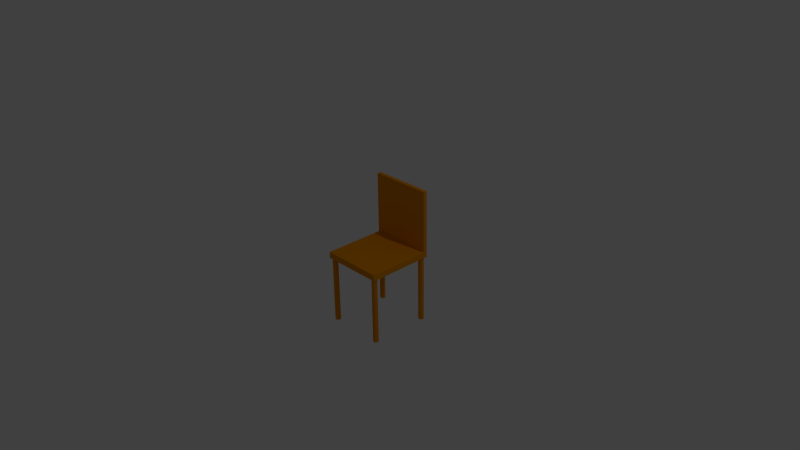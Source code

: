 # Source: chair.blend  (saved by Blender 2.75.0; exported with 4.5.12 LTS)
import bpy
from mathutils import Matrix  # noqa: F401  (used for matrix-valued properties, if any)

bpy.ops.wm.read_factory_settings(use_empty=True)
scene = bpy.context.scene
scene.name = 'Scene'

# ---- collections
col_collection_1 = bpy.data.collections.new('Collection 1'); scene.collection.children.link(col_collection_1)

# ---- materials (node trees are filled in below, after node groups)
mat_wood = bpy.data.materials.new('Wood')
mat_wood.alpha_threshold = 0.0
mat_wood.use_transparent_shadow = False
mat_wood.diffuse_color = (0.8, 0.2843, 0.0, 1.0)
mat_wood.roughness = 0.5
mat_wood.specular_intensity = 0.0
mat_wood.line_color = (0.0, 0.0, 0.0, 1.0)

# ---- material node trees

# ---- world
world_world = bpy.data.worlds.new('World'); scene.world = world_world
world_world.color = (0.05088, 0.05088, 0.05088)
world_world.use_sun_shadow = False
world_world.sun_shadow_jitter_overblur = 0.0
world_world.cycles.sampling_method = 'MANUAL'
world_world.cycles.sample_map_resolution = 256

# ---- cameras
cam_camera = bpy.data.cameras.new('Camera')
cam_camera.clip_end = 100.0
cam_camera.lens = 35.0
cam_camera.sensor_width = 32.0
cam_camera.sensor_height = 18.0
cam_camera.ortho_scale = 7.314
cam_camera.dof.focus_distance = 0.0
cam_camera.dof.aperture_fstop = 128.0

# ---- lights
light_lamp_noimp = bpy.data.lights.new('Lamp-noimp', 'POINT')
light_lamp_noimp.transmission_factor = 0.0
light_lamp_noimp.cutoff_distance = 30.0
light_lamp_noimp.energy = 100.0
light_lamp_noimp.shadow_buffer_clip_start = 1.001
light_lamp_noimp.shadow_soft_size = 0.1
light_lamp_noimp.shadow_maximum_resolution = 0.006
light_lamp_noimp.use_absolute_resolution = True
light_lamp_noimp.cycles.use_multiple_importance_sampling = False

# ---- meshes
me_chair = bpy.data.meshes.new('Chair')
me_chair.from_pydata([(0.4267, 0.481, -0.07857), (0.4267, -0.3777, -0.07857), (-0.432, -0.3777, -0.07857), (-0.432, 0.481, -0.07857), (0.4267, 0.481, 0.005855), (0.4267, -0.3777, 0.005855), (-0.432, -0.3777, 0.005855), (-0.432, 0.481, 0.005855), (0.4267, 0.5353, -0.07857), (-0.432, 0.5353, -0.07857), (0.4267, 0.5353, 0.005855), (-0.432, 0.5353, 0.005855), (0.4267, 0.481, 0.8558), (-0.432, 0.481, 0.8558), (0.4267, 0.5353, 0.8558), (-0.432, 0.5353, 0.8558), (-0.3868, -0.2871, -0.07659), (-0.3868, -0.2871, -1.007), (0.3686, -0.2849, -1.007), (0.3686, -0.2849, -0.07659), (0.3759, -0.2856, -1.007), (0.3759, -0.2856, -0.07659), (0.3828, -0.2877, -1.007), (0.3828, -0.2877, -0.07659), (0.3892, -0.2911, -1.007), (0.3892, -0.2911, -0.07659), (0.3948, -0.2957, -1.007), (0.3948, -0.2957, -0.07659), (0.3994, -0.3013, -1.007), (0.3994, -0.3013, -0.07659), (0.4028, -0.3077, -1.007), (0.4028, -0.3077, -0.07659), (0.4049, -0.3147, -1.007), (0.4049, -0.3147, -0.07659), (0.4057, -0.3219, -1.007), (0.4057, -0.3219, -0.07659), (0.4049, -0.3291, -1.007), (0.4049, -0.3291, -0.07659), (0.4028, -0.3361, -1.007), (0.4028, -0.3361, -0.07659), (0.3994, -0.3425, -1.007), (0.3994, -0.3425, -0.07659), (0.3948, -0.3481, -1.007), (0.3948, -0.3481, -0.07659), (0.3892, -0.3527, -1.007), (0.3892, -0.3527, -0.07659), (0.3828, -0.3561, -1.007), (0.3828, -0.3561, -0.07659), (0.3759, -0.3582, -1.007), (0.3759, -0.3582, -0.07659), (0.3686, -0.3589, -1.007), (0.3686, -0.3589, -0.07659), (0.3614, -0.3582, -1.007), (0.3614, -0.3582, -0.07659), (0.3545, -0.3561, -1.007), (0.3545, -0.3561, -0.07659), (0.3481, -0.3527, -1.007), (0.3481, -0.3527, -0.07659), (0.3425, -0.3481, -1.007), (0.3425, -0.3481, -0.07659), (0.3379, -0.3425, -1.007), (0.3379, -0.3425, -0.07659), (0.3344, -0.3361, -1.007), (0.3344, -0.3361, -0.07659), (0.3323, -0.3291, -1.007), (0.3323, -0.3291, -0.07659), (0.3316, -0.3219, -1.007), (0.3316, -0.3219, -0.07659), (0.3323, -0.3147, -1.007), (0.3323, -0.3147, -0.07659), (0.3344, -0.3077, -1.007), (0.3344, -0.3077, -0.07659), (0.3379, -0.3013, -1.007), (0.3379, -0.3013, -0.07659), (0.3425, -0.2957, -1.007), (0.3425, -0.2957, -0.07659), (0.3481, -0.2911, -1.007), (0.3481, -0.2911, -0.07659), (0.3545, -0.2877, -1.007), (0.3545, -0.2877, -0.07659), (0.3614, -0.2856, -1.007), (0.3614, -0.2856, -0.07659), (-0.3796, -0.2878, -1.007), (-0.3796, -0.2878, -0.07659), (-0.3727, -0.2899, -1.007), (-0.3727, -0.2899, -0.07659), (-0.3663, -0.2933, -1.007), (-0.3663, -0.2933, -0.07659), (-0.3607, -0.2979, -1.007), (-0.3607, -0.2979, -0.07659), (-0.3561, -0.3035, -1.007), (-0.3561, -0.3035, -0.07659), (-0.3526, -0.3099, -1.007), (-0.3526, -0.3099, -0.07659), (-0.3505, -0.3168, -1.007), (-0.3505, -0.3168, -0.07659), (-0.3498, -0.3241, -1.007), (-0.3498, -0.3241, -0.07659), (-0.3505, -0.3313, -1.007), (-0.3505, -0.3313, -0.07659), (-0.3526, -0.3382, -1.007), (-0.3526, -0.3382, -0.07659), (-0.3561, -0.3446, -1.007), (-0.3561, -0.3446, -0.07659), (-0.3607, -0.3502, -1.007), (-0.3607, -0.3502, -0.07659), (-0.3663, -0.3549, -1.007), (-0.3663, -0.3549, -0.07659), (-0.3727, -0.3583, -1.007), (-0.3727, -0.3583, -0.07659), (-0.3796, -0.3604, -1.007), (-0.3796, -0.3604, -0.07659), (-0.3868, -0.3611, -1.007), (-0.3868, -0.3611, -0.07659), (-0.3941, -0.3604, -1.007), (-0.3941, -0.3604, -0.07659), (-0.401, -0.3583, -1.007), (-0.401, -0.3583, -0.07659), (-0.4074, -0.3549, -1.007), (-0.4074, -0.3549, -0.07659), (-0.413, -0.3502, -1.007), (-0.413, -0.3502, -0.07659), (-0.4176, -0.3446, -1.007), (-0.4176, -0.3446, -0.07659), (-0.421, -0.3382, -1.007), (-0.421, -0.3382, -0.07659), (-0.4232, -0.3313, -1.007), (-0.4232, -0.3313, -0.07659), (-0.4239, -0.3241, -1.007), (-0.4239, -0.3241, -0.07659), (-0.4232, -0.3168, -1.007), (-0.4232, -0.3168, -0.07659), (-0.421, -0.3099, -1.007), (-0.421, -0.3099, -0.07659), (-0.4176, -0.3035, -1.007), (-0.4176, -0.3035, -0.07659), (-0.413, -0.2979, -1.007), (-0.413, -0.2979, -0.07659), (-0.4074, -0.2933, -1.007), (-0.4074, -0.2933, -0.07659), (-0.401, -0.2899, -1.007), (-0.401, -0.2899, -0.07659), (-0.3941, -0.2878, -1.007), (-0.3941, -0.2878, -0.07659), (-0.3825, 0.5186, -0.07659), (-0.3825, 0.5186, -1.007), (-0.3753, 0.5179, -1.007), (-0.3753, 0.5179, -0.07659), (-0.3683, 0.5158, -1.007), (-0.3683, 0.5158, -0.07659), (-0.3619, 0.5124, -1.007), (-0.3619, 0.5124, -0.07659), (-0.3563, 0.5078, -1.007), (-0.3563, 0.5078, -0.07659), (-0.3517, 0.5022, -1.007), (-0.3517, 0.5022, -0.07659), (-0.3483, 0.4958, -1.007), (-0.3483, 0.4958, -0.07659), (-0.3462, 0.4889, -1.007), (-0.3462, 0.4889, -0.07659), (-0.3455, 0.4816, -1.007), (-0.3455, 0.4816, -0.07659), (-0.3462, 0.4744, -1.007), (-0.3462, 0.4744, -0.07659), (-0.3483, 0.4675, -1.007), (-0.3483, 0.4675, -0.07659), (-0.3517, 0.4611, -1.007), (-0.3517, 0.4611, -0.07659), (-0.3563, 0.4555, -1.007), (-0.3563, 0.4555, -0.07659), (-0.3619, 0.4509, -1.007), (-0.3619, 0.4509, -0.07659), (-0.3683, 0.4474, -1.007), (-0.3683, 0.4474, -0.07659), (-0.3753, 0.4453, -1.007), (-0.3753, 0.4453, -0.07659), (-0.3825, 0.4446, -1.007), (-0.3825, 0.4446, -0.07659), (-0.3897, 0.4453, -1.007), (-0.3897, 0.4453, -0.07659), (-0.3966, 0.4474, -1.007), (-0.3966, 0.4474, -0.07659), (-0.403, 0.4509, -1.007), (-0.403, 0.4509, -0.07659), (-0.4087, 0.4555, -1.007), (-0.4087, 0.4555, -0.07659), (-0.4133, 0.4611, -1.007), (-0.4133, 0.4611, -0.07659), (-0.4167, 0.4675, -1.007), (-0.4167, 0.4675, -0.07659), (-0.4188, 0.4744, -1.007), (-0.4188, 0.4744, -0.07659), (-0.4195, 0.4816, -1.007), (-0.4195, 0.4816, -0.07659), (-0.4188, 0.4889, -1.007), (-0.4188, 0.4889, -0.07659), (-0.4167, 0.4958, -1.007), (-0.4167, 0.4958, -0.07659), (-0.4133, 0.5022, -1.007), (-0.4133, 0.5022, -0.07659), (-0.4087, 0.5078, -1.007), (-0.4087, 0.5078, -0.07659), (-0.403, 0.5124, -1.007), (-0.403, 0.5124, -0.07659), (-0.3966, 0.5158, -1.007), (-0.3966, 0.5158, -0.07659), (-0.3897, 0.5179, -1.007), (-0.3897, 0.5179, -0.07659), (0.3817, 0.5143, -0.07659), (0.3817, 0.5143, -1.007), (0.389, 0.5136, -1.007), (0.389, 0.5136, -0.07659), (0.3959, 0.5115, -1.007), (0.3959, 0.5115, -0.07659), (0.4023, 0.508, -1.007), (0.4023, 0.508, -0.07659), (0.4079, 0.5034, -1.007), (0.4079, 0.5034, -0.07659), (0.4125, 0.4978, -1.007), (0.4125, 0.4978, -0.07659), (0.4159, 0.4914, -1.007), (0.4159, 0.4914, -0.07659), (0.418, 0.4845, -1.007), (0.418, 0.4845, -0.07659), (0.4188, 0.4773, -1.007), (0.4188, 0.4773, -0.07659), (0.418, 0.47, -1.007), (0.418, 0.47, -0.07659), (0.4159, 0.4631, -1.007), (0.4159, 0.4631, -0.07659), (0.4125, 0.4567, -1.007), (0.4125, 0.4567, -0.07659), (0.4079, 0.4511, -1.007), (0.4079, 0.4511, -0.07659), (0.4023, 0.4465, -1.007), (0.4023, 0.4465, -0.07659), (0.3959, 0.4431, -1.007), (0.3959, 0.4431, -0.07659), (0.389, 0.441, -1.007), (0.389, 0.441, -0.07659), (0.3817, 0.4402, -1.007), (0.3817, 0.4402, -0.07659), (0.3745, 0.441, -1.007), (0.3745, 0.441, -0.07659), (0.3676, 0.4431, -1.007), (0.3676, 0.4431, -0.07659), (0.3612, 0.4465, -1.007), (0.3612, 0.4465, -0.07659), (0.3556, 0.4511, -1.007), (0.3556, 0.4511, -0.07659), (0.351, 0.4567, -1.007), (0.351, 0.4567, -0.07659), (0.3475, 0.4631, -1.007), (0.3475, 0.4631, -0.07659), (0.3454, 0.47, -1.007), (0.3454, 0.47, -0.07659), (0.3447, 0.4773, -1.007), (0.3447, 0.4773, -0.07659), (0.3454, 0.4845, -1.007), (0.3454, 0.4845, -0.07659), (0.3475, 0.4914, -1.007), (0.3475, 0.4914, -0.07659), (0.351, 0.4978, -1.007), (0.351, 0.4978, -0.07659), (0.3556, 0.5034, -1.007), (0.3556, 0.5034, -0.07659), (0.3612, 0.508, -1.007), (0.3612, 0.508, -0.07659), (0.3676, 0.5115, -1.007), (0.3676, 0.5115, -0.07659), (0.3745, 0.5136, -1.007), (0.3745, 0.5136, -0.07659)], [], [(0, 1, 2, 3), (4, 7, 6, 5), (0, 4, 5, 1), (1, 5, 6, 2), (2, 6, 7, 3), (4, 0, 8, 10), (10, 8, 9, 11), (10, 11, 15, 14), (3, 7, 11, 9), (0, 3, 9, 8), (13, 12, 14, 15), (7, 4, 12, 13), (11, 7, 13, 15), (4, 10, 14, 12), (150, 151, 153, 152), (138, 139, 141, 140), (18, 19, 21, 20), (145, 146, 148, 150, 152, 154, 156, 158, 160, 162, 164, 166, 168, 170, 172, 174, 176, 178, 180, 182, 184, 186, 188, 190, 192, 194, 196, 198, 200, 202, 204, 206), (136, 137, 139, 138), (20, 21, 23, 22), (154, 155, 157, 156), (134, 135, 137, 136), (22, 23, 25, 24), (156, 157, 159, 158), (132, 133, 135, 134), (24, 25, 27, 26), (158, 159, 161, 160), (130, 131, 133, 132), (26, 27, 29, 28), (160, 161, 163, 162), (128, 129, 131, 130), (28, 29, 31, 30), (162, 163, 165, 164), (126, 127, 129, 128), (30, 31, 33, 32), (164, 165, 167, 166), (124, 125, 127, 126), (32, 33, 35, 34), (166, 167, 169, 168), (122, 123, 125, 124), (34, 35, 37, 36), (168, 169, 171, 170), (120, 121, 123, 122), (36, 37, 39, 38), (170, 171, 173, 172), (118, 119, 121, 120), (38, 39, 41, 40), (172, 173, 175, 174), (116, 117, 119, 118), (40, 41, 43, 42), (174, 175, 177, 176), (114, 115, 117, 116), (42, 43, 45, 44), (176, 177, 179, 178), (112, 113, 115, 114), (44, 45, 47, 46), (178, 179, 181, 180), (110, 111, 113, 112), (46, 47, 49, 48), (180, 181, 183, 182), (108, 109, 111, 110), (48, 49, 51, 50), (182, 183, 185, 184), (106, 107, 109, 108), (50, 51, 53, 52), (184, 185, 187, 186), (104, 105, 107, 106), (52, 53, 55, 54), (186, 187, 189, 188), (102, 103, 105, 104), (54, 55, 57, 56), (188, 189, 191, 190), (100, 101, 103, 102), (56, 57, 59, 58), (190, 191, 193, 192), (98, 99, 101, 100), (58, 59, 61, 60), (192, 193, 195, 194), (96, 97, 99, 98), (60, 61, 63, 62), (194, 195, 197, 196), (94, 95, 97, 96), (62, 63, 65, 64), (196, 197, 199, 198), (92, 93, 95, 94), (64, 65, 67, 66), (198, 199, 201, 200), (90, 91, 93, 92), (66, 67, 69, 68), (200, 201, 203, 202), (88, 89, 91, 90), (68, 69, 71, 70), (202, 203, 205, 204), (86, 87, 89, 88), (70, 71, 73, 72), (17, 82, 84, 86, 88, 90, 92, 94, 96, 98, 100, 102, 104, 106, 108, 110, 112, 114, 116, 118, 120, 122, 124, 126, 128, 130, 132, 134, 136, 138, 140, 142), (84, 85, 87, 86), (72, 73, 75, 74), (140, 141, 143, 142), (82, 83, 85, 84), (74, 75, 77, 76), (142, 143, 16, 17), (17, 16, 83, 82), (76, 77, 79, 78), (21, 19, 81, 79, 77, 75, 73, 71, 69, 67, 65, 63, 61, 59, 57, 55, 53, 51, 49, 47, 45, 43, 41, 39, 37, 35, 33, 31, 29, 27, 25, 23), (80, 81, 19, 18), (78, 79, 81, 80), (152, 153, 155, 154), (83, 16, 143, 141, 139, 137, 135, 133, 131, 129, 127, 125, 123, 121, 119, 117, 115, 113, 111, 109, 107, 105, 103, 101, 99, 97, 95, 93, 91, 89, 87, 85), (18, 20, 22, 24, 26, 28, 30, 32, 34, 36, 38, 40, 42, 44, 46, 48, 50, 52, 54, 56, 58, 60, 62, 64, 66, 68, 70, 72, 74, 76, 78, 80), (148, 149, 151, 150), (204, 205, 207, 206), (146, 147, 149, 148), (206, 207, 144, 145), (145, 144, 147, 146), (147, 144, 207, 205, 203, 201, 199, 197, 195, 193, 191, 189, 187, 185, 183, 181, 179, 177, 175, 173, 171, 169, 167, 165, 163, 161, 159, 157, 155, 153, 151, 149), (214, 215, 217, 216), (209, 210, 212, 214, 216, 218, 220, 222, 224, 226, 228, 230, 232, 234, 236, 238, 240, 242, 244, 246, 248, 250, 252, 254, 256, 258, 260, 262, 264, 266, 268, 270), (218, 219, 221, 220), (220, 221, 223, 222), (222, 223, 225, 224), (224, 225, 227, 226), (226, 227, 229, 228), (228, 229, 231, 230), (230, 231, 233, 232), (232, 233, 235, 234), (234, 235, 237, 236), (236, 237, 239, 238), (238, 239, 241, 240), (240, 241, 243, 242), (242, 243, 245, 244), (244, 245, 247, 246), (246, 247, 249, 248), (248, 249, 251, 250), (250, 251, 253, 252), (252, 253, 255, 254), (254, 255, 257, 256), (256, 257, 259, 258), (258, 259, 261, 260), (260, 261, 263, 262), (262, 263, 265, 264), (264, 265, 267, 266), (266, 267, 269, 268), (216, 217, 219, 218), (212, 213, 215, 214), (268, 269, 271, 270), (210, 211, 213, 212), (270, 271, 208, 209), (209, 208, 211, 210), (211, 208, 271, 269, 267, 265, 263, 261, 259, 257, 255, 253, 251, 249, 247, 245, 243, 241, 239, 237, 235, 233, 231, 229, 227, 225, 223, 221, 219, 217, 215, 213)])
_uv = me_chair.uv_layers.new(name='UVMap')
_uv.uv.foreach_set('vector', [0.7133, 0.7405, 0.7133, 0.3112, 0.284, 0.3112, 0.284, 0.7405, 0.7133, 0.7405, 0.284, 0.7405, 0.284, 0.3112, 0.7133, 0.3112, 0.7405, 0.4607, 0.7405, 0.5029, 0.3112, 0.5029, 0.3112, 0.4607, 0.7133, 0.4607, 0.7133, 0.5029, 0.284, 0.5029, 0.284, 0.4607, 0.3112, 0.4607, 0.3112, 0.5029, 0.7405, 0.5029, 0.7405, 0.4607, 0.7405, 0.5029, 0.7405, 0.4607, 0.7676, 0.4607, 0.7676, 0.5029, 0.7133, 0.5029, 0.7133, 0.4607, 0.284, 0.4607, 0.284, 0.5029, 0.7133, 0.5029, 0.284, 0.5029, 0.284, 0.9279, 0.7133, 0.9279, 0.7405, 0.4607, 0.7405, 0.5029, 0.7676, 0.5029, 0.7677, 0.4607, 0.7133, 0.7405, 0.284, 0.7405, 0.284, 0.7677, 0.7133, 0.7676, 0.284, 0.7405, 0.7133, 0.7405, 0.7133, 0.7676, 0.284, 0.7676, 0.284, 0.5029, 0.7133, 0.5029, 0.7133, 0.9279, 0.284, 0.9279, 0.7676, 0.5029, 0.7405, 0.5029, 0.7405, 0.9279, 0.7676, 0.9279, 0.7405, 0.5029, 0.7676, 0.5029, 0.7676, 0.9279, 0.7405, 0.9279, 0.319, 0.9965, 0.319, 1.462, 0.3218, 1.462, 0.3218, 0.9965, 0.2963, 0.9965, 0.2963, 1.462, 0.2995, 1.462, 0.2995, 0.9965, 0.6843, 0.9965, 0.6843, 1.462, 0.6879, 1.462, 0.6879, 0.9965, 0.3088, 0.7593, 0.3124, 0.759, 0.3158, 0.7579, 0.319, 0.7562, 0.3218, 0.7539, 0.3241, 0.7511, 0.3259, 0.7479, 0.3269, 0.7444, 0.3273, 0.7408, 0.3269, 0.7372, 0.3259, 0.7337, 0.3241, 0.7305, 0.3218, 0.7277, 0.319, 0.7254, 0.3158, 0.7237, 0.3124, 0.7227, 0.3088, 0.7223, 0.3051, 0.7227, 0.3017, 0.7237, 0.2985, 0.7254, 0.2957, 0.7277, 0.2934, 0.7305, 0.2917, 0.7337, 0.2906, 0.7372, 0.2902, 0.7408, 0.2906, 0.7444, 0.2917, 0.7479, 0.2934, 0.7511, 0.2957, 0.7539, 0.2985, 0.7562, 0.3017, 0.7579, 0.3051, 0.759, 0.2935, 0.9965, 0.2935, 1.462, 0.2963, 1.462, 0.2963, 0.9965, 0.6879, 0.9965, 0.6879, 1.462, 0.6914, 1.462, 0.6914, 0.9965, 0.7511, 0.9965, 0.7511, 1.462, 0.7479, 1.462, 0.7479, 0.9965, 0.3482, 0.9965, 0.3482, 1.462, 0.3511, 1.462, 0.3511, 0.9965, 0.6914, 0.9965, 0.6914, 1.462, 0.6946, 1.462, 0.6946, 0.9965, 0.7479, 0.9965, 0.7479, 1.462, 0.7444, 1.462, 0.7444, 0.9965, 0.345, 0.9965, 0.345, 1.462, 0.3482, 1.462, 0.3482, 0.9965, 0.6946, 0.9965, 0.6946, 1.462, 0.6974, 1.462, 0.6974, 0.9965, 0.7444, 0.9965, 0.7444, 1.462, 0.7408, 1.462, 0.7408, 0.9965, 0.3416, 0.9965, 0.3416, 1.462, 0.345, 1.462, 0.345, 0.9965, 0.3521, 0.9965, 0.3521, 1.462, 0.3493, 1.462, 0.3493, 0.9965, 0.7408, 0.9965, 0.7408, 1.462, 0.7372, 1.462, 0.7372, 0.9965, 0.338, 0.9965, 0.338, 1.462, 0.3416, 1.462, 0.3416, 0.9965, 0.3493, 0.9965, 0.3493, 1.462, 0.3461, 1.462, 0.3461, 0.9965, 0.7372, 0.9965, 0.7372, 1.462, 0.7337, 1.462, 0.7337, 0.9965, 0.3344, 0.9965, 0.3344, 1.462, 0.338, 1.462, 0.338, 0.9965, 0.3461, 0.9965, 0.3461, 1.462, 0.3427, 1.462, 0.3427, 0.9965, 0.7337, 0.9965, 0.7337, 1.462, 0.7305, 1.462, 0.7305, 0.9965, 0.3309, 0.9965, 0.3309, 1.462, 0.3344, 1.462, 0.3344, 0.9965, 0.3427, 0.9965, 0.3427, 1.462, 0.3391, 1.462, 0.3391, 0.9965, 0.7305, 0.9965, 0.7305, 1.462, 0.7277, 1.462, 0.7277, 0.9965, 0.3277, 0.9965, 0.3277, 1.462, 0.3309, 1.462, 0.3309, 0.9965, 0.3391, 0.9965, 0.3391, 1.462, 0.3354, 1.462, 0.3354, 0.9965, 0.3218, 0.9965, 0.3218, 1.462, 0.319, 1.462, 0.319, 0.9965, 0.3249, 0.9965, 0.3249, 1.462, 0.3277, 1.462, 0.3277, 0.9965, 0.3354, 0.9965, 0.3354, 1.462, 0.332, 1.462, 0.332, 0.9965, 0.319, 0.9965, 0.319, 1.462, 0.3158, 1.462, 0.3158, 0.9965, 0.2963, 0.9965, 0.2963, 1.462, 0.2935, 1.462, 0.2935, 0.9965, 0.332, 0.9965, 0.332, 1.462, 0.3288, 1.462, 0.3288, 0.9965, 0.3158, 0.9965, 0.3158, 1.462, 0.3124, 1.462, 0.3124, 0.9965, 0.2995, 0.9965, 0.2995, 1.462, 0.2963, 1.462, 0.2963, 0.9965, 0.3288, 0.9965, 0.3288, 1.462, 0.326, 1.462, 0.326, 0.9965, 0.3124, 0.9965, 0.3124, 1.462, 0.3088, 1.462, 0.3088, 0.9965, 0.303, 0.9965, 0.303, 1.462, 0.2995, 1.462, 0.2995, 0.9965, 0.6974, 0.9965, 0.6974, 1.462, 0.6946, 1.462, 0.6946, 0.9965, 0.3088, 0.9965, 0.3088, 1.462, 0.3051, 1.462, 0.3051, 0.9965, 0.3066, 0.9965, 0.3066, 1.462, 0.303, 1.462, 0.303, 0.9965, 0.6946, 0.9965, 0.6946, 1.462, 0.6914, 1.462, 0.6914, 0.9965, 0.3051, 0.9965, 0.3051, 1.462, 0.3017, 1.462, 0.3017, 0.9965, 0.3102, 0.9965, 0.3102, 1.462, 0.3066, 1.462, 0.3066, 0.9965, 0.6914, 0.9965, 0.6914, 1.462, 0.6879, 1.462, 0.6879, 0.9965, 0.3017, 0.9965, 0.3017, 1.462, 0.2985, 1.462, 0.2985, 0.9965, 0.3137, 0.9965, 0.3137, 1.462, 0.3102, 1.462, 0.3102, 0.9965, 0.6879, 0.9965, 0.6879, 1.462, 0.6843, 1.462, 0.6843, 0.9965, 0.2985, 0.9965, 0.2985, 1.462, 0.2957, 1.462, 0.2957, 0.9965, 0.3169, 0.9965, 0.3169, 1.462, 0.3137, 1.462, 0.3137, 0.9965, 0.6843, 0.9965, 0.6843, 1.462, 0.6807, 1.462, 0.6807, 0.9965, 0.7277, 0.9965, 0.7277, 1.462, 0.7305, 1.462, 0.7305, 0.9965, 0.3197, 0.9965, 0.3197, 1.462, 0.3169, 1.462, 0.3169, 0.9965, 0.6807, 0.9965, 0.6807, 1.462, 0.6772, 1.462, 0.6772, 0.9965, 0.7305, 0.9965, 0.7305, 1.462, 0.7337, 1.462, 0.7337, 0.9965, 0.3277, 0.9965, 0.3277, 1.462, 0.3249, 1.462, 0.3249, 0.9965, 0.6772, 0.9965, 0.6772, 1.462, 0.674, 1.462, 0.674, 0.9965, 0.7337, 0.9965, 0.7337, 1.462, 0.7372, 1.462, 0.7372, 0.9965, 0.3309, 0.9965, 0.3309, 1.462, 0.3277, 1.462, 0.3277, 0.9965, 0.674, 0.9965, 0.674, 1.462, 0.6712, 1.462, 0.6712, 0.9965, 0.7372, 0.9965, 0.7372, 1.462, 0.7408, 1.462, 0.7408, 0.9965, 0.3344, 0.9965, 0.3344, 1.462, 0.3309, 1.462, 0.3309, 0.9965, 0.326, 0.9965, 0.326, 1.462, 0.3288, 1.462, 0.3288, 0.9965, 0.7408, 0.9965, 0.7408, 1.462, 0.7444, 1.462, 0.7444, 0.9965, 0.338, 0.9965, 0.338, 1.462, 0.3344, 1.462, 0.3344, 0.9965, 0.3288, 0.9965, 0.3288, 1.462, 0.332, 1.462, 0.332, 0.9965, 0.7444, 0.9965, 0.7444, 1.462, 0.7479, 1.462, 0.7479, 0.9965, 0.3416, 0.9965, 0.3416, 1.462, 0.338, 1.462, 0.338, 0.9965, 0.332, 0.9965, 0.332, 1.462, 0.3354, 1.462, 0.3354, 0.9965, 0.7479, 0.9965, 0.7479, 1.462, 0.7511, 1.462, 0.7511, 0.9965, 0.345, 0.9965, 0.345, 1.462, 0.3416, 1.462, 0.3416, 0.9965, 0.3354, 0.9965, 0.3354, 1.462, 0.3391, 1.462, 0.3391, 0.9965, 0.7511, 0.9965, 0.7511, 1.462, 0.7539, 1.462, 0.7539, 0.9965, 0.3482, 0.9965, 0.3482, 1.462, 0.345, 1.462, 0.345, 0.9965, 0.3391, 0.9965, 0.3391, 1.462, 0.3427, 1.462, 0.3427, 0.9965, 0.2957, 0.9965, 0.2957, 1.462, 0.2985, 1.462, 0.2985, 0.9965, 0.3511, 0.9965, 0.3511, 1.462, 0.3482, 1.462, 0.3482, 0.9965, 0.3427, 0.9965, 0.3427, 1.462, 0.3461, 1.462, 0.3461, 0.9965, 0.2985, 0.9965, 0.2985, 1.462, 0.3017, 1.462, 0.3017, 0.9965, 0.3169, 0.9965, 0.3169, 1.462, 0.3197, 1.462, 0.3197, 0.9965, 0.3461, 0.9965, 0.3461, 1.462, 0.3493, 1.462, 0.3493, 0.9965, 0.3066, 0.3565, 0.3102, 0.3561, 0.3137, 0.3551, 0.3169, 0.3534, 0.3197, 0.3511, 0.322, 0.3482, 0.3237, 0.345, 0.3247, 0.3416, 0.3251, 0.338, 0.3247, 0.3344, 0.3237, 0.3309, 0.322, 0.3277, 0.3197, 0.3249, 0.3169, 0.3226, 0.3137, 0.3209, 0.3102, 0.3198, 0.3066, 0.3195, 0.303, 0.3198, 0.2995, 0.3209, 0.2963, 0.3226, 0.2935, 0.3249, 0.2912, 0.3277, 0.2895, 0.3309, 0.2884, 0.3344, 0.2881, 0.338, 0.2884, 0.3416, 0.2895, 0.345, 0.2912, 0.3482, 0.2935, 0.3511, 0.2963, 0.3534, 0.2995, 0.3551, 0.303, 0.3561, 0.3137, 0.9965, 0.3137, 1.462, 0.3169, 1.462, 0.3169, 0.9965, 0.3493, 0.9965, 0.3493, 1.462, 0.3521, 1.462, 0.3521, 0.9965, 0.2995, 0.9965, 0.2995, 1.462, 0.303, 1.462, 0.303, 0.9965, 0.3102, 0.9965, 0.3102, 1.462, 0.3137, 1.462, 0.3137, 0.9965, 0.6712, 0.9965, 0.6712, 1.462, 0.674, 1.462, 0.674, 0.9965, 0.303, 0.9965, 0.303, 1.462, 0.3066, 1.462, 0.3066, 0.9965, 0.3066, 0.9965, 0.3066, 1.462, 0.3102, 1.462, 0.3102, 0.9965, 0.674, 0.9965, 0.674, 1.462, 0.6772, 1.462, 0.6772, 0.9965, 0.6879, 0.3572, 0.6843, 0.3576, 0.6807, 0.3572, 0.6772, 0.3562, 0.674, 0.3544, 0.6712, 0.3521, 0.6689, 0.3493, 0.6672, 0.3461, 0.6662, 0.3427, 0.6658, 0.3391, 0.6662, 0.3354, 0.6672, 0.332, 0.6689, 0.3288, 0.6712, 0.326, 0.674, 0.3237, 0.6772, 0.322, 0.6807, 0.3209, 0.6843, 0.3205, 0.6879, 0.3209, 0.6914, 0.322, 0.6946, 0.3237, 0.6974, 0.326, 0.6997, 0.3288, 0.7014, 0.332, 0.7025, 0.3354, 0.7028, 0.3391, 0.7025, 0.3427, 0.7014, 0.3461, 0.6997, 0.3493, 0.6974, 0.3521, 0.6946, 0.3544, 0.6914, 0.3562, 0.6807, 0.9965, 0.6807, 1.462, 0.6843, 1.462, 0.6843, 0.9965, 0.6772, 0.9965, 0.6772, 1.462, 0.6807, 1.462, 0.6807, 0.9965, 0.7539, 0.9965, 0.7539, 1.462, 0.7511, 1.462, 0.7511, 0.9965, 0.3102, 0.3561, 0.3066, 0.3565, 0.303, 0.3561, 0.2995, 0.3551, 0.2963, 0.3534, 0.2935, 0.3511, 0.2912, 0.3482, 0.2895, 0.345, 0.2884, 0.3416, 0.2881, 0.338, 0.2884, 0.3344, 0.2895, 0.3309, 0.2912, 0.3277, 0.2935, 0.3249, 0.2963, 0.3226, 0.2995, 0.3209, 0.303, 0.3198, 0.3066, 0.3195, 0.3102, 0.3198, 0.3137, 0.3209, 0.3169, 0.3226, 0.3197, 0.3249, 0.322, 0.3277, 0.3237, 0.3309, 0.3247, 0.3344, 0.3251, 0.338, 0.3247, 0.3416, 0.3237, 0.345, 0.322, 0.3482, 0.3197, 0.3511, 0.3169, 0.3534, 0.3137, 0.3551, 0.6843, 0.3576, 0.6879, 0.3572, 0.6914, 0.3562, 0.6946, 0.3544, 0.6974, 0.3521, 0.6997, 0.3493, 0.7014, 0.3461, 0.7025, 0.3427, 0.7028, 0.3391, 0.7025, 0.3354, 0.7014, 0.332, 0.6997, 0.3288, 0.6974, 0.326, 0.6946, 0.3237, 0.6914, 0.322, 0.6879, 0.3209, 0.6843, 0.3205, 0.6807, 0.3209, 0.6772, 0.322, 0.674, 0.3237, 0.6712, 0.326, 0.6689, 0.3288, 0.6672, 0.332, 0.6662, 0.3354, 0.6658, 0.3391, 0.6662, 0.3427, 0.6672, 0.3461, 0.6689, 0.3493, 0.6712, 0.3521, 0.674, 0.3544, 0.6772, 0.3562, 0.6807, 0.3572, 0.3158, 0.9965, 0.3158, 1.462, 0.319, 1.462, 0.319, 0.9965, 0.3017, 0.9965, 0.3017, 1.462, 0.3051, 1.462, 0.3051, 0.9965, 0.3124, 0.9965, 0.3124, 1.462, 0.3158, 1.462, 0.3158, 0.9965, 0.3051, 0.9965, 0.3051, 1.462, 0.3088, 1.462, 0.3088, 0.9965, 0.3088, 0.9965, 0.3088, 1.462, 0.3124, 1.462, 0.3124, 0.9965, 0.3124, 0.759, 0.3088, 0.7593, 0.3051, 0.759, 0.3017, 0.7579, 0.2985, 0.7562, 0.2957, 0.7539, 0.2934, 0.7511, 0.2917, 0.7479, 0.2906, 0.7444, 0.2902, 0.7408, 0.2906, 0.7372, 0.2917, 0.7337, 0.2934, 0.7305, 0.2957, 0.7277, 0.2985, 0.7254, 0.3017, 0.7237, 0.3051, 0.7227, 0.3088, 0.7223, 0.3124, 0.7227, 0.3158, 0.7237, 0.319, 0.7254, 0.3218, 0.7277, 0.3241, 0.7305, 0.3259, 0.7337, 0.3269, 0.7372, 0.3273, 0.7408, 0.3269, 0.7444, 0.3259, 0.7479, 0.3241, 0.7511, 0.3218, 0.7539, 0.319, 0.7562, 0.3158, 0.7579, 0.7011, 0.9965, 0.7011, 1.462, 0.704, 1.462, 0.704, 0.9965, 0.6909, 0.7571, 0.6945, 0.7568, 0.6979, 0.7557, 0.7011, 0.754, 0.704, 0.7517, 0.7063, 0.7489, 0.708, 0.7457, 0.709, 0.7422, 0.7094, 0.7386, 0.709, 0.735, 0.708, 0.7315, 0.7063, 0.7283, 0.704, 0.7255, 0.7011, 0.7232, 0.6979, 0.7215, 0.6945, 0.7205, 0.6909, 0.7201, 0.6873, 0.7205, 0.6838, 0.7215, 0.6806, 0.7232, 0.6778, 0.7255, 0.6755, 0.7283, 0.6738, 0.7315, 0.6727, 0.735, 0.6724, 0.7386, 0.6727, 0.7422, 0.6738, 0.7457, 0.6755, 0.7489, 0.6778, 0.7517, 0.6806, 0.754, 0.6838, 0.7557, 0.6873, 0.7568, 0.7489, 0.9965, 0.7489, 1.462, 0.7457, 1.462, 0.7457, 0.9965, 0.7457, 0.9965, 0.7457, 1.462, 0.7422, 1.462, 0.7422, 0.9965, 0.7422, 0.9965, 0.7422, 1.462, 0.7386, 1.462, 0.7386, 0.9965, 0.7386, 0.9965, 0.7386, 1.462, 0.735, 1.462, 0.735, 0.9965, 0.735, 0.9965, 0.735, 1.462, 0.7315, 1.462, 0.7315, 0.9965, 0.7315, 0.9965, 0.7315, 1.462, 0.7283, 1.462, 0.7283, 0.9965, 0.7283, 0.9965, 0.7283, 1.462, 0.7255, 1.462, 0.7255, 0.9965, 0.704, 0.9965, 0.704, 1.462, 0.7011, 1.462, 0.7011, 0.9965, 0.7011, 0.9965, 0.7011, 1.462, 0.6979, 1.462, 0.6979, 0.9965, 0.6979, 0.9965, 0.6979, 1.462, 0.6945, 1.462, 0.6945, 0.9965, 0.6945, 0.9965, 0.6945, 1.462, 0.6909, 1.462, 0.6909, 0.9965, 0.6909, 0.9965, 0.6909, 1.462, 0.6873, 1.462, 0.6873, 0.9965, 0.6873, 0.9965, 0.6873, 1.462, 0.6838, 1.462, 0.6838, 0.9965, 0.6838, 0.9965, 0.6838, 1.462, 0.6806, 1.462, 0.6806, 0.9965, 0.6806, 0.9965, 0.6806, 1.462, 0.6778, 1.462, 0.6778, 0.9965, 0.7255, 0.9965, 0.7255, 1.462, 0.7283, 1.462, 0.7283, 0.9965, 0.7283, 0.9965, 0.7283, 1.462, 0.7315, 1.462, 0.7315, 0.9965, 0.7315, 0.9965, 0.7315, 1.462, 0.735, 1.462, 0.735, 0.9965, 0.735, 0.9965, 0.735, 1.462, 0.7386, 1.462, 0.7386, 0.9965, 0.7386, 0.9965, 0.7386, 1.462, 0.7422, 1.462, 0.7422, 0.9965, 0.7422, 0.9965, 0.7422, 1.462, 0.7457, 1.462, 0.7457, 0.9965, 0.7457, 0.9965, 0.7457, 1.462, 0.7489, 1.462, 0.7489, 0.9965, 0.7489, 0.9965, 0.7489, 1.462, 0.7517, 1.462, 0.7517, 0.9965, 0.6778, 0.9965, 0.6778, 1.462, 0.6806, 1.462, 0.6806, 0.9965, 0.6806, 0.9965, 0.6806, 1.462, 0.6838, 1.462, 0.6838, 0.9965, 0.7517, 0.9965, 0.7517, 1.462, 0.7489, 1.462, 0.7489, 0.9965, 0.6979, 0.9965, 0.6979, 1.462, 0.7011, 1.462, 0.7011, 0.9965, 0.6838, 0.9965, 0.6838, 1.462, 0.6873, 1.462, 0.6873, 0.9965, 0.6945, 0.9965, 0.6945, 1.462, 0.6979, 1.462, 0.6979, 0.9965, 0.6873, 0.9965, 0.6873, 1.462, 0.6909, 1.462, 0.6909, 0.9965, 0.6909, 0.9965, 0.6909, 1.462, 0.6945, 1.462, 0.6945, 0.9965, 0.6945, 0.7568, 0.6909, 0.7571, 0.6873, 0.7568, 0.6838, 0.7557, 0.6806, 0.754, 0.6778, 0.7517, 0.6755, 0.7489, 0.6738, 0.7457, 0.6727, 0.7422, 0.6724, 0.7386, 0.6727, 0.735, 0.6738, 0.7315, 0.6755, 0.7283, 0.6778, 0.7255, 0.6806, 0.7232, 0.6838, 0.7215, 0.6873, 0.7205, 0.6909, 0.7201, 0.6945, 0.7205, 0.6979, 0.7215, 0.7011, 0.7232, 0.704, 0.7255, 0.7063, 0.7283, 0.708, 0.7315, 0.709, 0.735, 0.7094, 0.7386, 0.709, 0.7422, 0.708, 0.7457, 0.7063, 0.7489, 0.704, 0.7517, 0.7011, 0.754, 0.6979, 0.7557])
me_chair.materials.append(mat_wood)
me_chair.use_remesh_preserve_volume = False
me_chair.use_remesh_preserve_attributes = False
me_chair.use_mirror_vertex_groups = False
me_chair.update()

# ---- objects
ob_chair = bpy.data.objects.new('Chair', me_chair)
ob_lamp_noimp = bpy.data.objects.new('Lamp-noimp', light_lamp_noimp)
ob_camera_noimp = bpy.data.objects.new('Camera-noimp', cam_camera)

# ---- transforms, parenting, visibility, modifiers, constraints
ob_chair.location = (0.0, 0.0, 0.0)
ob_chair.lock_rotations_4d = False
ob_chair.empty_display_type = 'ARROWS'
ob_chair.lineart.crease_threshold = 0.0
ob_lamp_noimp.location = (4.076, 1.005, 5.904)
ob_lamp_noimp.rotation_euler = (0.6503, 0.05522, 1.866)
ob_lamp_noimp.lock_rotations_4d = False
ob_lamp_noimp.empty_display_type = 'ARROWS'
ob_lamp_noimp.color = (0.0, 0.0, 0.0, 0.0)
ob_lamp_noimp.lineart.crease_threshold = 0.0
ob_camera_noimp.location = (7.481, -6.508, 5.344)
ob_camera_noimp.rotation_euler = (1.109, 0.01082, 0.8149)
ob_camera_noimp.lock_rotations_4d = False
ob_camera_noimp.empty_display_type = 'ARROWS'
ob_camera_noimp.color = (0.0, 0.0, 0.0, 0.0)
ob_camera_noimp.display_type = 'WIRE'
ob_camera_noimp.lineart.crease_threshold = 0.0

# ---- collection membership
col_collection_1.objects.link(ob_chair)
col_collection_1.objects.link(ob_lamp_noimp)
col_collection_1.objects.link(ob_camera_noimp)

# ---- scene / render settings (as saved in the file)
scene.camera = ob_camera_noimp
scene.frame_start = 1; scene.frame_end = 250; scene.frame_set(1)
scene.render.engine = 'BLENDER_EEVEE_NEXT'
scene.render.resolution_percentage = 50
scene.render.dither_intensity = 0.0
scene.cycles.use_denoising = False
scene.cycles.samples = 10
scene.cycles.sampling_pattern = 'TABULATED_SOBOL'
scene.cycles.light_sampling_threshold = 0.0
scene.cycles.use_adaptive_sampling = False
scene.cycles.use_light_tree = False
scene.cycles.blur_glossy = 0.0
scene.cycles.pixel_filter_type = 'GAUSSIAN'
scene.cycles.sample_clamp_indirect = 0.0
scene.view_settings.view_transform = 'Standard'
bpy.context.view_layer.update()

